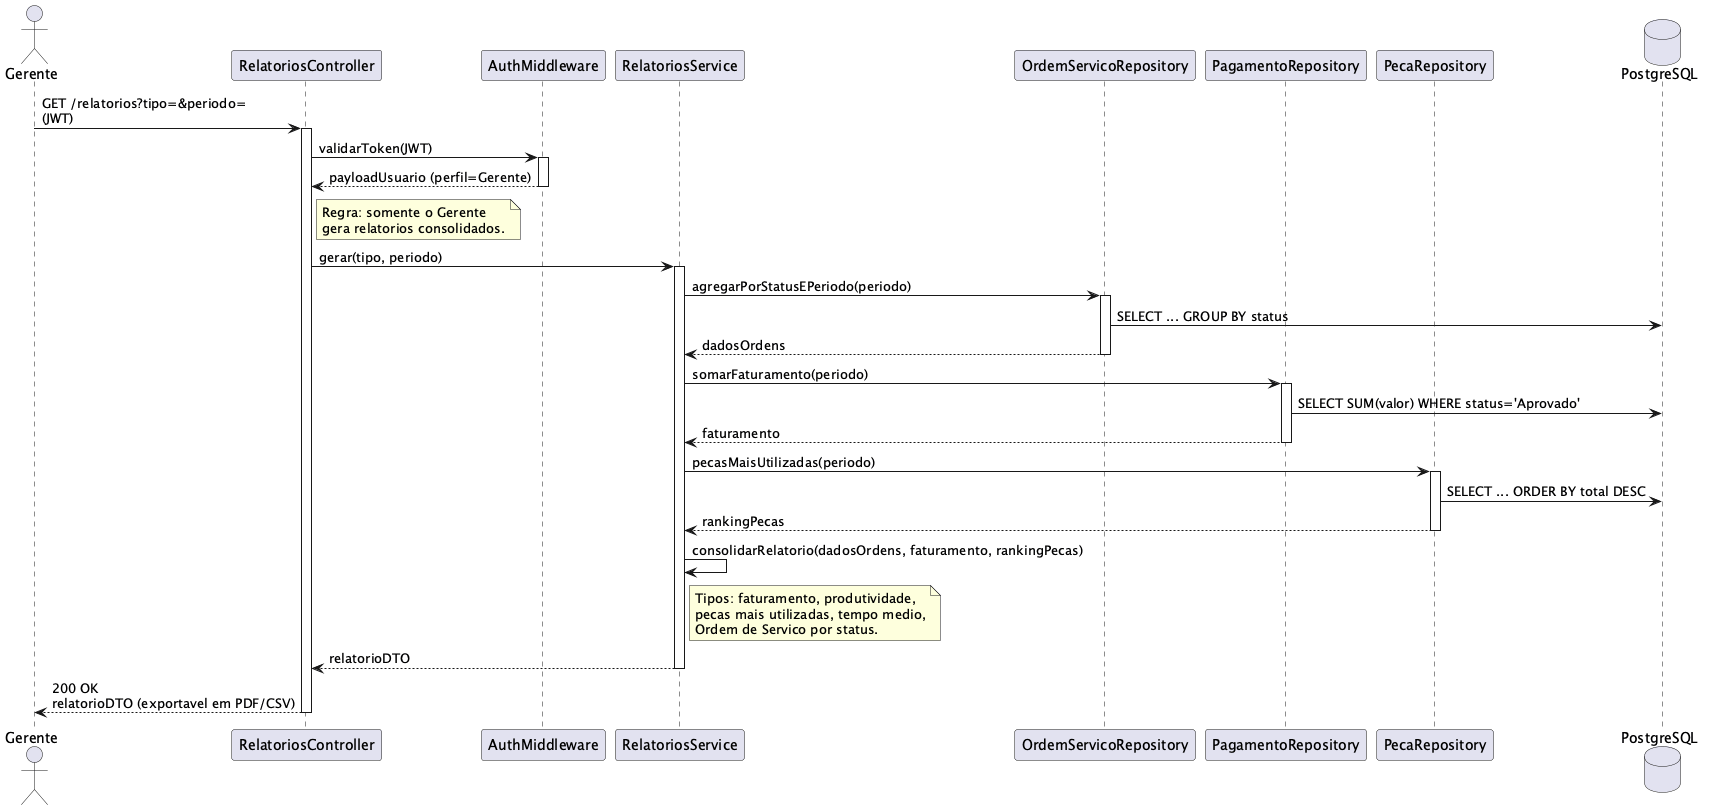

The diagram above was rendered by PlantUML. Its source (embedded in the PNG):
@startuml seq-uc15-gerar-relatorios-gerenciais
actor Gerente
participant "RelatoriosController" as Controller
participant "AuthMiddleware" as Auth
participant "RelatoriosService" as Service
participant "OrdemServicoRepository" as OSRepo
participant "PagamentoRepository" as PagRepo
participant "PecaRepository" as PecaRepo
database "PostgreSQL" as DB

Gerente -> Controller: GET /relatorios?tipo=&periodo=\n(JWT)
activate Controller

Controller -> Auth: validarToken(JWT)
activate Auth
Auth --> Controller: payloadUsuario (perfil=Gerente)
deactivate Auth

note right of Controller: Regra: somente o Gerente\ngera relatorios consolidados.

Controller -> Service: gerar(tipo, periodo)
activate Service

Service -> OSRepo: agregarPorStatusEPeriodo(periodo)
activate OSRepo
OSRepo -> DB: SELECT ... GROUP BY status
OSRepo --> Service: dadosOrdens
deactivate OSRepo

Service -> PagRepo: somarFaturamento(periodo)
activate PagRepo
PagRepo -> DB: SELECT SUM(valor) WHERE status='Aprovado'
PagRepo --> Service: faturamento
deactivate PagRepo

Service -> PecaRepo: pecasMaisUtilizadas(periodo)
activate PecaRepo
PecaRepo -> DB: SELECT ... ORDER BY total DESC
PecaRepo --> Service: rankingPecas
deactivate PecaRepo

Service -> Service: consolidarRelatorio(dadosOrdens, faturamento, rankingPecas)
note right of Service: Tipos: faturamento, produtividade,\npecas mais utilizadas, tempo medio,\nOrdem de Servico por status.

Service --> Controller: relatorioDTO
deactivate Service

Controller --> Gerente: 200 OK\nrelatorioDTO (exportavel em PDF/CSV)
deactivate Controller
@enduml